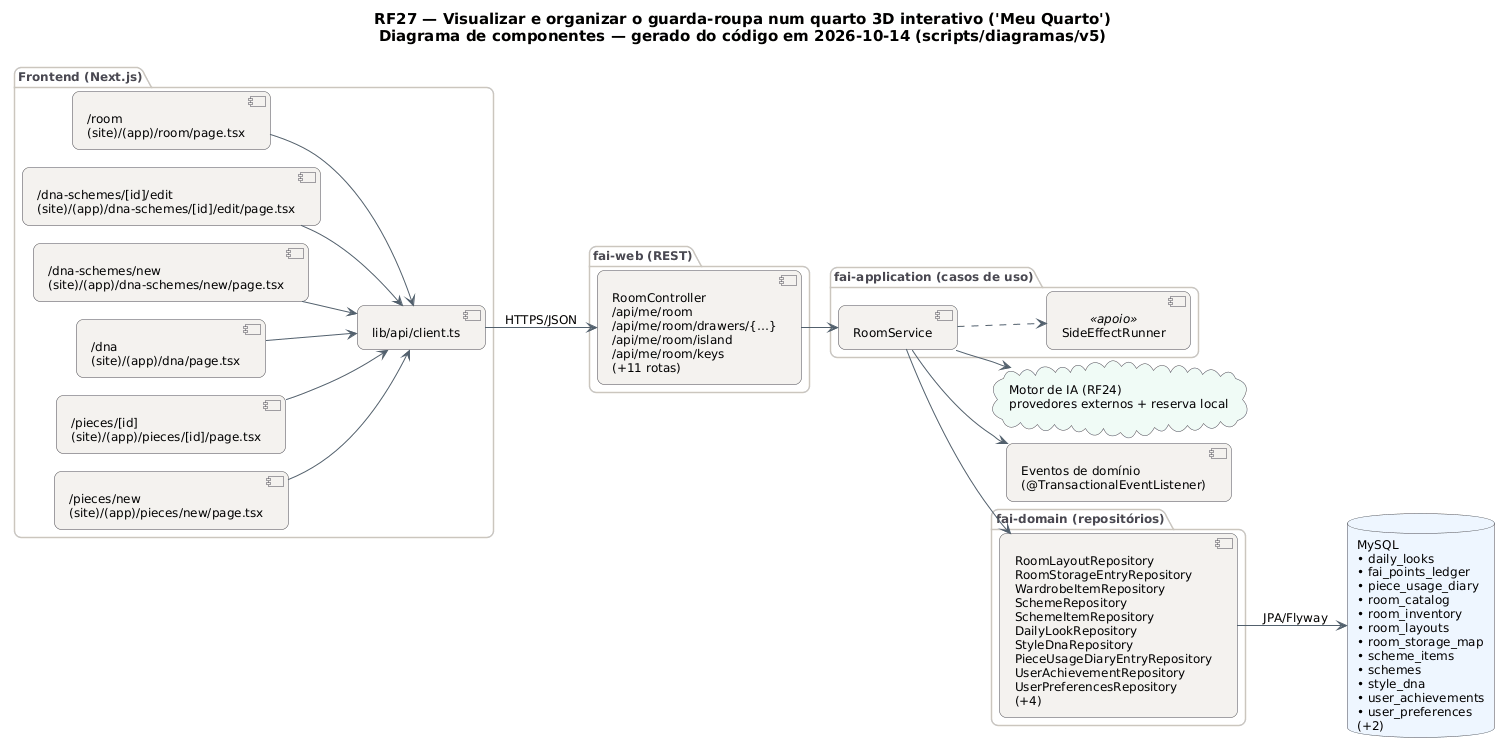

The diagram above was rendered by PlantUML. Its source (embedded in the PNG):
@startuml RF27_Componentes
!pragma layout smetana
skinparam backgroundColor #FFFFFF
skinparam shadowing false
skinparam defaultFontName "DejaVu Sans"
skinparam defaultFontSize 12
skinparam titleFontSize 15
skinparam roundcorner 14
skinparam ArrowColor #52606D
skinparam note {
  BackgroundColor #FFFDEB
  BorderColor #D8CE78
  FontColor #554F24
}
skinparam component {
  BackgroundColor #F4F2EF
  BorderColor #4A4852
}
skinparam package {
  BorderColor #CBC6BE
  FontColor #4A4852
}
skinparam database {
  BackgroundColor #EEF6FF
  BorderColor #4A4852
}
skinparam cloud {
  BackgroundColor #F0FBF6
  BorderColor #4A4852
}
left to right direction
title RF27 — Visualizar e organizar o guarda-roupa num quarto 3D interativo ('Meu Quarto')\nDiagrama de componentes — gerado do código em 2026-10-14 (scripts/diagramas/v5)

package "Frontend (Next.js)" {
  component "/room\n(site)/(app)/room/page.tsx" as FE0
  component "/dna-schemes/[id]/edit\n(site)/(app)/dna-schemes/[id]/edit/page.tsx" as FE1
  component "/dna-schemes/new\n(site)/(app)/dna-schemes/new/page.tsx" as FE2
  component "/dna\n(site)/(app)/dna/page.tsx" as FE3
  component "/pieces/[id]\n(site)/(app)/pieces/[id]/page.tsx" as FE4
  component "/pieces/new\n(site)/(app)/pieces/new/page.tsx" as FE5
  component "lib/api/client.ts" as APIC
}
package "fai-web (REST)" {
  component "RoomController\n/api/me/room\n/api/me/room/drawers/{…}\n/api/me/room/island\n/api/me/room/keys\n(+11 rotas)" as RoomController
}
package "fai-application (casos de uso)" {
  component "RoomService" as RoomService
  component "SideEffectRunner" as SideEffectRunner <<apoio>>
}
package "fai-domain (repositórios)" {
  component "RoomLayoutRepository\nRoomStorageEntryRepository\nWardrobeItemRepository\nSchemeRepository\nSchemeItemRepository\nDailyLookRepository\nStyleDnaRepository\nPieceUsageDiaryEntryRepository\nUserAchievementRepository\nUserPreferencesRepository\n(+4)" as REPO_MySQL
}
database "MySQL\n• daily_looks\n• fai_points_ledger\n• piece_usage_diary\n• room_catalog\n• room_inventory\n• room_layouts\n• room_storage_map\n• scheme_items\n• schemes\n• style_dna\n• user_achievements\n• user_preferences\n(+2)" as DB_MySQL
cloud "Motor de IA (RF24)\nprovedores externos + reserva local" as AI
component "Eventos de domínio\n(@TransactionalEventListener)" as EV
APIC --> RoomController : HTTPS/JSON
FE0 --> APIC
FE1 --> APIC
FE2 --> APIC
FE3 --> APIC
FE4 --> APIC
FE5 --> APIC
REPO_MySQL --> DB_MySQL : JPA/Flyway
RoomController --> RoomService
RoomService --> AI
RoomService --> EV
RoomService --> REPO_MySQL
RoomService ..> SideEffectRunner
@enduml